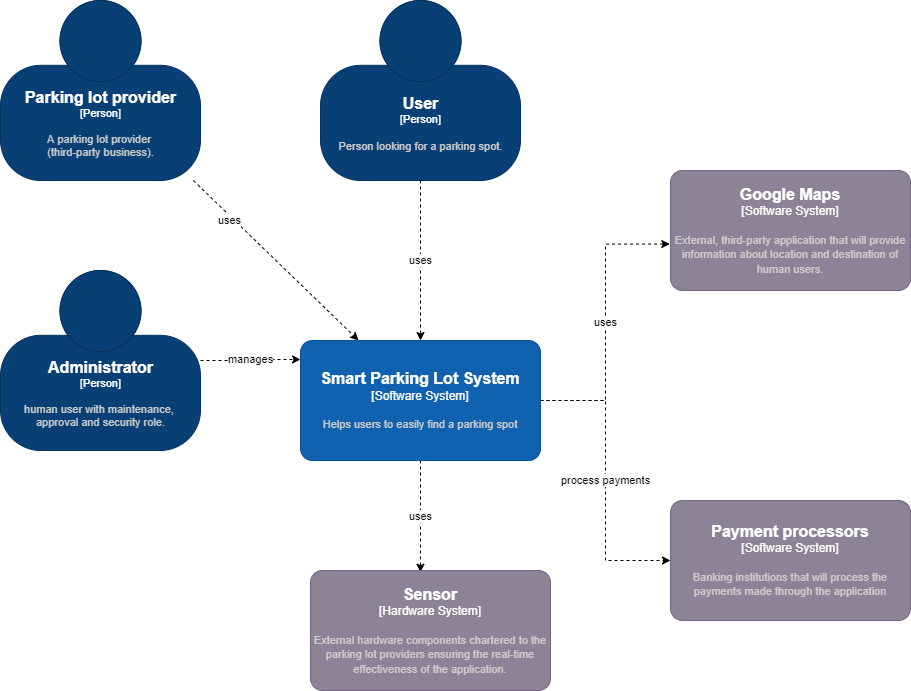

The diagram above was exported from draw.io. Its source (the exported page's mxGraphModel, read from the mxfile embedded in the PNG):
<mxGraphModel dx="2272" dy="794" grid="1" gridSize="10" guides="1" tooltips="1" connect="1" arrows="1" fold="1" page="1" pageScale="1" pageWidth="850" pageHeight="1100" math="0" shadow="0">
  <root>
    <mxCell id="0" />
    <mxCell id="1" parent="0" />
    <mxCell id="Y2fdfO_gsLbj2rrir5gl-5" value="uses" style="edgeStyle=orthogonalEdgeStyle;rounded=0;orthogonalLoop=1;jettySize=auto;html=1;entryX=0.5;entryY=0;entryDx=0;entryDy=0;entryPerimeter=0;dashed=1;" parent="1" source="t7ot1aF4n_XPstulmDNa-1" target="Y2fdfO_gsLbj2rrir5gl-1" edge="1">
      <mxGeometry relative="1" as="geometry" />
    </mxCell>
    <object placeholders="1" c4Name="User" c4Type="Person" c4Description="Person looking for a parking spot." label="&lt;font style=&quot;font-size: 16px&quot;&gt;&lt;b&gt;%c4Name%&lt;/b&gt;&lt;/font&gt;&lt;div&gt;[%c4Type%]&lt;/div&gt;&lt;br&gt;&lt;div&gt;&lt;font style=&quot;font-size: 11px&quot;&gt;&lt;font color=&quot;#cccccc&quot;&gt;%c4Description%&lt;/font&gt;&lt;/div&gt;" id="t7ot1aF4n_XPstulmDNa-1">
      <mxCell style="html=1;fontSize=11;dashed=0;whitespace=wrap;fillColor=#083F75;strokeColor=#06315C;fontColor=#ffffff;shape=mxgraph.c4.person2;align=center;metaEdit=1;points=[[0.5,0,0],[1,0.5,0],[1,0.75,0],[0.75,1,0],[0.5,1,0],[0.25,1,0],[0,0.75,0],[0,0.5,0]];resizable=0;" parent="1" vertex="1">
        <mxGeometry x="110" y="20" width="200" height="180" as="geometry" />
      </mxCell>
    </object>
    <object placeholders="1" c4Name="Google Maps" c4Type="Software System" c4Description="External, third-party application that will provide information about location and destination of human users." label="&lt;font style=&quot;font-size: 16px&quot;&gt;&lt;b&gt;%c4Name%&lt;/b&gt;&lt;/font&gt;&lt;div&gt;[%c4Type%]&lt;/div&gt;&lt;br&gt;&lt;div&gt;&lt;font style=&quot;font-size: 11px&quot;&gt;&lt;font color=&quot;#cccccc&quot;&gt;%c4Description%&lt;/font&gt;&lt;/div&gt;" id="t7ot1aF4n_XPstulmDNa-2">
      <mxCell style="rounded=1;whiteSpace=wrap;html=1;labelBackgroundColor=none;fillColor=#8C8496;fontColor=#ffffff;align=center;arcSize=10;strokeColor=#736782;metaEdit=1;resizable=0;points=[[0.25,0,0],[0.5,0,0],[0.75,0,0],[1,0.25,0],[1,0.5,0],[1,0.75,0],[0.75,1,0],[0.5,1,0],[0.25,1,0],[0,0.75,0],[0,0.5,0],[0,0.25,0]];" parent="1" vertex="1">
        <mxGeometry x="460" y="190" width="240" height="120" as="geometry" />
      </mxCell>
    </object>
    <object placeholders="1" c4Name="Payment processors" c4Type="Software System" c4Description="Banking institutions that will process the payments made through the application" label="&lt;font style=&quot;font-size: 16px&quot;&gt;&lt;b&gt;%c4Name%&lt;/b&gt;&lt;/font&gt;&lt;div&gt;[%c4Type%]&lt;/div&gt;&lt;br&gt;&lt;div&gt;&lt;font style=&quot;font-size: 11px&quot;&gt;&lt;font color=&quot;#cccccc&quot;&gt;%c4Description%&lt;/font&gt;&lt;/div&gt;" id="t7ot1aF4n_XPstulmDNa-3">
      <mxCell style="rounded=1;whiteSpace=wrap;html=1;labelBackgroundColor=none;fillColor=#8C8496;fontColor=#ffffff;align=center;arcSize=10;strokeColor=#736782;metaEdit=1;resizable=0;points=[[0.25,0,0],[0.5,0,0],[0.75,0,0],[1,0.25,0],[1,0.5,0],[1,0.75,0],[0.75,1,0],[0.5,1,0],[0.25,1,0],[0,0.75,0],[0,0.5,0],[0,0.25,0]];" parent="1" vertex="1">
        <mxGeometry x="460" y="520" width="240" height="120" as="geometry" />
      </mxCell>
    </object>
    <mxCell id="Y2fdfO_gsLbj2rrir5gl-6" value="uses" style="edgeStyle=orthogonalEdgeStyle;rounded=0;orthogonalLoop=1;jettySize=auto;html=1;entryX=-0.003;entryY=0.613;entryDx=0;entryDy=0;entryPerimeter=0;dashed=1;" parent="1" source="Y2fdfO_gsLbj2rrir5gl-1" target="t7ot1aF4n_XPstulmDNa-2" edge="1">
      <mxGeometry relative="1" as="geometry" />
    </mxCell>
    <mxCell id="Y2fdfO_gsLbj2rrir5gl-7" value="process payments" style="edgeStyle=orthogonalEdgeStyle;rounded=0;orthogonalLoop=1;jettySize=auto;html=1;entryX=0;entryY=0.5;entryDx=0;entryDy=0;entryPerimeter=0;dashed=1;" parent="1" source="Y2fdfO_gsLbj2rrir5gl-1" target="t7ot1aF4n_XPstulmDNa-3" edge="1">
      <mxGeometry relative="1" as="geometry" />
    </mxCell>
    <mxCell id="Y2fdfO_gsLbj2rrir5gl-10" value="uses" style="edgeStyle=orthogonalEdgeStyle;rounded=0;orthogonalLoop=1;jettySize=auto;html=1;entryX=0.458;entryY=0.014;entryDx=0;entryDy=0;entryPerimeter=0;dashed=1;" parent="1" source="Y2fdfO_gsLbj2rrir5gl-1" target="Y2fdfO_gsLbj2rrir5gl-9" edge="1">
      <mxGeometry relative="1" as="geometry" />
    </mxCell>
    <object placeholders="1" c4Name="Smart Parking Lot System" c4Type="Software System" c4Description="Helps users to easily find a parking spot" label="&lt;font style=&quot;font-size: 16px&quot;&gt;&lt;b&gt;%c4Name%&lt;/b&gt;&lt;/font&gt;&lt;div&gt;[%c4Type%]&lt;/div&gt;&lt;br&gt;&lt;div&gt;&lt;font style=&quot;font-size: 11px&quot;&gt;&lt;font color=&quot;#cccccc&quot;&gt;%c4Description%&lt;/font&gt;&lt;/div&gt;" id="Y2fdfO_gsLbj2rrir5gl-1">
      <mxCell style="rounded=1;whiteSpace=wrap;html=1;labelBackgroundColor=none;fillColor=#1061B0;fontColor=#ffffff;align=center;arcSize=10;strokeColor=#0D5091;metaEdit=1;resizable=0;points=[[0.25,0,0],[0.5,0,0],[0.75,0,0],[1,0.25,0],[1,0.5,0],[1,0.75,0],[0.75,1,0],[0.5,1,0],[0.25,1,0],[0,0.75,0],[0,0.5,0],[0,0.25,0]];" parent="1" vertex="1">
        <mxGeometry x="90" y="360" width="240" height="120" as="geometry" />
      </mxCell>
    </object>
    <object placeholders="1" c4Name="Sensor" c4Type="Hardware System" c4Description="External hardware components chartered to the parking lot providers ensuring the real-time effectiveness of the application.&#10;" label="&lt;font style=&quot;font-size: 16px&quot;&gt;&lt;b&gt;%c4Name%&lt;/b&gt;&lt;/font&gt;&lt;div&gt;[%c4Type%]&lt;/div&gt;&lt;br&gt;&lt;div&gt;&lt;font style=&quot;font-size: 11px&quot;&gt;&lt;font color=&quot;#cccccc&quot;&gt;%c4Description%&lt;/font&gt;&lt;/div&gt;" id="Y2fdfO_gsLbj2rrir5gl-9">
      <mxCell style="rounded=1;whiteSpace=wrap;html=1;labelBackgroundColor=none;fillColor=#8C8496;fontColor=#ffffff;align=center;arcSize=10;strokeColor=#736782;metaEdit=1;resizable=0;points=[[0.25,0,0],[0.5,0,0],[0.75,0,0],[1,0.25,0],[1,0.5,0],[1,0.75,0],[0.75,1,0],[0.5,1,0],[0.25,1,0],[0,0.75,0],[0,0.5,0],[0,0.25,0]];" parent="1" vertex="1">
        <mxGeometry x="100" y="590" width="240" height="120" as="geometry" />
      </mxCell>
    </object>
    <mxCell id="HUAvuO2viWsHGUYi4PuK-5" style="rounded=0;orthogonalLoop=1;jettySize=auto;html=1;dashed=1;" edge="1" parent="1" source="HUAvuO2viWsHGUYi4PuK-1" target="Y2fdfO_gsLbj2rrir5gl-1">
      <mxGeometry relative="1" as="geometry" />
    </mxCell>
    <mxCell id="HUAvuO2viWsHGUYi4PuK-7" value="uses" style="edgeLabel;html=1;align=center;verticalAlign=middle;resizable=0;points=[];" vertex="1" connectable="0" parent="HUAvuO2viWsHGUYi4PuK-5">
      <mxGeometry x="-0.5387" y="-4" relative="1" as="geometry">
        <mxPoint as="offset" />
      </mxGeometry>
    </mxCell>
    <object placeholders="1" c4Name="Parking lot provider" c4Type="Person" c4Description="A parking lot provider &#10;(third-party business)." label="&lt;font style=&quot;font-size: 16px&quot;&gt;&lt;b&gt;%c4Name%&lt;/b&gt;&lt;/font&gt;&lt;div&gt;[%c4Type%]&lt;/div&gt;&lt;br&gt;&lt;div&gt;&lt;font style=&quot;font-size: 11px&quot;&gt;&lt;font color=&quot;#cccccc&quot;&gt;%c4Description%&lt;/font&gt;&lt;/div&gt;" id="HUAvuO2viWsHGUYi4PuK-1">
      <mxCell style="html=1;fontSize=11;dashed=0;whitespace=wrap;fillColor=#083F75;strokeColor=#06315C;fontColor=#ffffff;shape=mxgraph.c4.person2;align=center;metaEdit=1;points=[[0.5,0,0],[1,0.5,0],[1,0.75,0],[0.75,1,0],[0.5,1,0],[0.25,1,0],[0,0.75,0],[0,0.5,0]];resizable=0;" vertex="1" parent="1">
        <mxGeometry x="-210" y="20" width="200" height="180" as="geometry" />
      </mxCell>
    </object>
    <mxCell id="HUAvuO2viWsHGUYi4PuK-4" value="manages" style="edgeStyle=orthogonalEdgeStyle;rounded=0;orthogonalLoop=1;jettySize=auto;html=1;dashed=1;" edge="1" parent="1" source="HUAvuO2viWsHGUYi4PuK-2">
      <mxGeometry relative="1" as="geometry">
        <mxPoint x="90" y="379" as="targetPoint" />
      </mxGeometry>
    </mxCell>
    <object placeholders="1" c4Name="Administrator " c4Type="Person" c4Description="human user with maintenance, &#10;approval and security role." label="&lt;font style=&quot;font-size: 16px&quot;&gt;&lt;b&gt;%c4Name%&lt;/b&gt;&lt;/font&gt;&lt;div&gt;[%c4Type%]&lt;/div&gt;&lt;br&gt;&lt;div&gt;&lt;font style=&quot;font-size: 11px&quot;&gt;&lt;font color=&quot;#cccccc&quot;&gt;%c4Description%&lt;/font&gt;&lt;/div&gt;" id="HUAvuO2viWsHGUYi4PuK-2">
      <mxCell style="html=1;fontSize=11;dashed=0;whitespace=wrap;fillColor=#083F75;strokeColor=#06315C;fontColor=#ffffff;shape=mxgraph.c4.person2;align=center;metaEdit=1;points=[[0.5,0,0],[1,0.5,0],[1,0.75,0],[0.75,1,0],[0.5,1,0],[0.25,1,0],[0,0.75,0],[0,0.5,0]];resizable=0;" vertex="1" parent="1">
        <mxGeometry x="-210" y="290" width="200" height="180" as="geometry" />
      </mxCell>
    </object>
  </root>
</mxGraphModel>